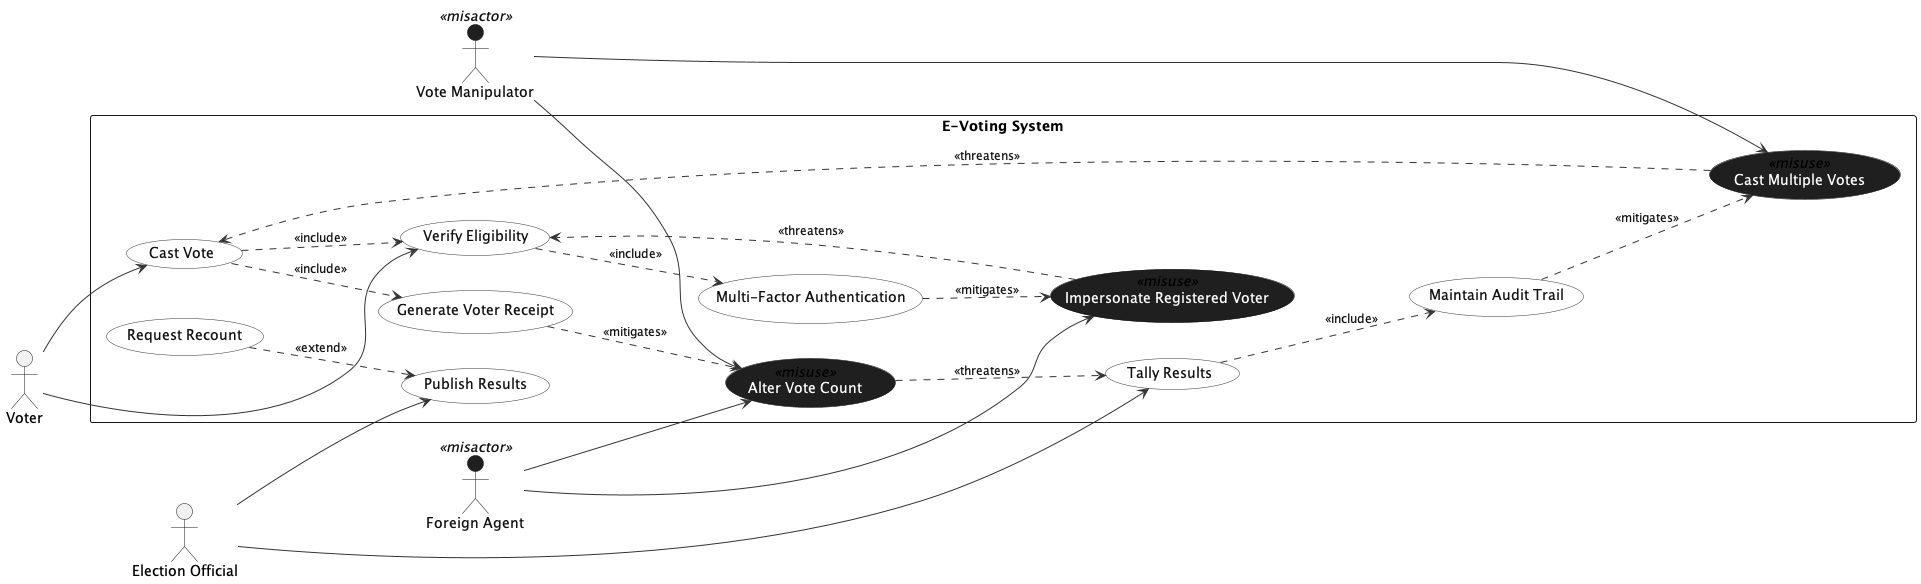

The diagram above was rendered by PlantUML. Its source (embedded in the PNG):
@startuml
left to right direction
skinparam backgroundColor white
skinparam shadowing false

' --- General styling ---
skinparam actorStyle stickman
skinparam usecase {
  BackgroundColor #FFFFFF
  BorderColor #333333
  ArrowColor #333333
  FontColor #111111
}

' Misuse cases: dark background + white text (so <<misuse>> is visible too)
skinparam usecase<<misuse>> {
  BackgroundColor #1f1f1f
  BorderColor #111111
  FontColor #FFFFFF
}

' Misactors: dark fill, but label text must be dark (label is outside the stickman on white)
skinparam actor<<misactor>> {
  BackgroundColor #1f1f1f
  BorderColor #111111
  FontColor #111111
}

' Ensure all relationship labels are visible
skinparam ArrowFontColor #111111
skinparam ArrowFontSize 12

' --- Actors ---
actor "Voter" as V
actor "Election Official" as EO
actor "Vote Manipulator" as VM <<misactor>>
actor "Foreign Agent" as FA <<misactor>>

rectangle "E-Voting System" {

  ' --- Regular use cases ---
  usecase "Cast Vote" as UC_Cast
  usecase "Verify Eligibility" as UC_Verify
  usecase "Generate Voter Receipt" as UC_Receipt
  usecase "Multi-Factor Authentication" as UC_MFA

  usecase "Tally Results" as UC_Tally
  usecase "Publish Results" as UC_Publish
  usecase "Maintain Audit Trail" as UC_Audit
  usecase "Request Recount" as UC_Recount

  ' --- Misuse cases ---
  usecase "Cast Multiple Votes" as MU_MultiVote <<misuse>>
  usecase "Alter Vote Count" as MU_AlterCount <<misuse>>
  usecase "Impersonate Registered Voter" as MU_Impersonate <<misuse>>
}

' --- Actor -> use case (directed) ---
V  --> UC_Cast
V  --> UC_Verify
EO --> UC_Tally
EO --> UC_Publish

VM --> MU_MultiVote
VM --> MU_AlterCount
FA --> MU_AlterCount
FA --> MU_Impersonate

' --- Includes / extends ---
UC_Cast   ..> UC_Verify  : <<include>>
UC_Cast   ..> UC_Receipt : <<include>>
UC_Verify ..> UC_MFA     : <<include>>

UC_Tally  ..> UC_Audit   : <<include>>

UC_Recount ..> UC_Publish : <<extend>>

' --- Threatens (misuse undermines) ---
MU_MultiVote   ..> UC_Cast   : <<threatens>>
MU_AlterCount  ..> UC_Tally  : <<threatens>>
MU_Impersonate ..> UC_Verify : <<threatens>>

' --- Mitigates (countermeasures) ---
UC_Receipt ..> MU_AlterCount  : <<mitigates>>
UC_MFA     ..> MU_Impersonate : <<mitigates>>
UC_Audit   ..> MU_MultiVote   : <<mitigates>>

@enduml